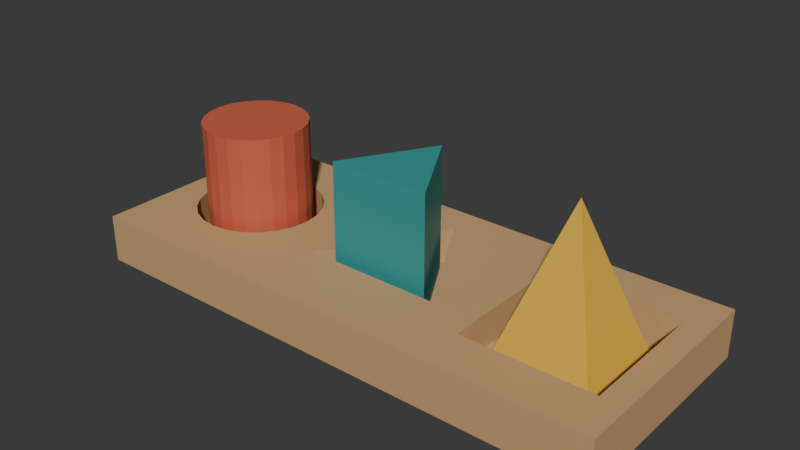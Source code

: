# Source: source.blend  (saved by Blender 4.3.34; exported with 4.5.12 LTS)
import bpy
from mathutils import Matrix  # noqa: F401  (used for matrix-valued properties, if any)

bpy.ops.wm.read_factory_settings(use_empty=True)
scene = bpy.context.scene
scene.name = 'Scene'

# ---- collections
col_collection = bpy.data.collections.new('Collection'); scene.collection.children.link(col_collection)

# ---- materials (node trees are filled in below, after node groups)
mat_board_warmmaple = bpy.data.materials.new('Board_WarmMaple')
mat_board_warmmaple.diffuse_color = (0.58, 0.365, 0.17, 1.0)
mat_cylinder_terracotta = bpy.data.materials.new('Cylinder_Terracotta')
mat_cylinder_terracotta.diffuse_color = (0.63, 0.125, 0.065, 1.0)
mat_prism_deepteal = bpy.data.materials.new('Prism_DeepTeal')
mat_prism_deepteal.diffuse_color = (0.035, 0.32, 0.31, 1.0)
mat_pyramid_goldenochre = bpy.data.materials.new('Pyramid_GoldenOchre')
mat_pyramid_goldenochre.diffuse_color = (0.79, 0.48, 0.055, 1.0)

# ---- material node trees
mat_board_warmmaple.use_nodes = True; mat_board_warmmaple.node_tree.nodes.clear()
_N = mat_board_warmmaple.node_tree.nodes; _L = mat_board_warmmaple.node_tree.links
n0 = _N.new('ShaderNodeBsdfPrincipled'); n0.name = 'Principled BSDF'; n0.location = (10, 300)
n0.inputs[0].default_value = (0.58, 0.365, 0.17, 1.0)
n0.inputs[2].default_value = 0.72
n1 = _N.new('ShaderNodeOutputMaterial'); n1.name = 'Material Output'; n1.location = (300, 300)
_L.new(n0.outputs[0], n1.inputs[0])
n1.is_active_output = True
mat_cylinder_terracotta.use_nodes = True; mat_cylinder_terracotta.node_tree.nodes.clear()
_N = mat_cylinder_terracotta.node_tree.nodes; _L = mat_cylinder_terracotta.node_tree.links
n0 = _N.new('ShaderNodeBsdfPrincipled'); n0.name = 'Principled BSDF'; n0.location = (10, 300)
n0.inputs[0].default_value = (0.63, 0.125, 0.065, 1.0)
n0.inputs[2].default_value = 0.57
n1 = _N.new('ShaderNodeOutputMaterial'); n1.name = 'Material Output'; n1.location = (300, 300)
_L.new(n0.outputs[0], n1.inputs[0])
n1.is_active_output = True
mat_prism_deepteal.use_nodes = True; mat_prism_deepteal.node_tree.nodes.clear()
_N = mat_prism_deepteal.node_tree.nodes; _L = mat_prism_deepteal.node_tree.links
n0 = _N.new('ShaderNodeBsdfPrincipled'); n0.name = 'Principled BSDF'; n0.location = (10, 300)
n0.inputs[0].default_value = (0.035, 0.32, 0.31, 1.0)
n0.inputs[2].default_value = 0.57
n1 = _N.new('ShaderNodeOutputMaterial'); n1.name = 'Material Output'; n1.location = (300, 300)
_L.new(n0.outputs[0], n1.inputs[0])
n1.is_active_output = True
mat_pyramid_goldenochre.use_nodes = True; mat_pyramid_goldenochre.node_tree.nodes.clear()
_N = mat_pyramid_goldenochre.node_tree.nodes; _L = mat_pyramid_goldenochre.node_tree.links
n0 = _N.new('ShaderNodeBsdfPrincipled'); n0.name = 'Principled BSDF'; n0.location = (10, 300)
n0.inputs[0].default_value = (0.79, 0.48, 0.055, 1.0)
n0.inputs[2].default_value = 0.57
n1 = _N.new('ShaderNodeOutputMaterial'); n1.name = 'Material Output'; n1.location = (300, 300)
_L.new(n0.outputs[0], n1.inputs[0])
n1.is_active_output = True

# ---- world
world_world = bpy.data.worlds.new('World'); scene.world = world_world
world_world.use_nodes = True; world_world.node_tree.nodes.clear()
_N = world_world.node_tree.nodes; _L = world_world.node_tree.links
n0 = _N.new('ShaderNodeOutputWorld'); n0.name = 'World Output'; n0.location = (300, 300)
n1 = _N.new('ShaderNodeBackground'); n1.name = 'Background'; n1.location = (10, 300)
n1.inputs[0].default_value = (0.05088, 0.05088, 0.05088, 1.0)
_L.new(n1.outputs[0], n0.inputs[0])
n0.is_active_output = True
world_world.color = (0.05088, 0.05088, 0.05088)
world_world.sun_shadow_jitter_overblur = 0.0

# ---- meshes
me_board_threetrueblindcavities = bpy.data.meshes.new('Board_ThreeTrueBlindCavities')
me_board_threetrueblindcavities.from_pydata([(-0.16, 0.0, 0.085), (-0.208, 0.0, 0.085), (-0.208, 0.0, 0.024), (-0.16, 0.04287, 0.085), (-0.2118, 0.02899, 0.085), (-0.2118, 0.02899, 0.024), (-0.16, 0.09238, 0.085), (-0.223, 0.056, 0.085), (-0.223, 0.056, 0.024), (-0.16, 0.16, 0.085), (-0.2408, 0.0792, 0.085), (-0.2408, 0.0792, 0.024), (-0.16, 0.2, 0.085), (-0.2506, 0.08673, 0.085), (-0.2506, 0.08673, 0.024), (-0.2045, 0.2, 0.085), (-0.264, 0.09699, 0.085), (-0.264, 0.09699, 0.024), (-0.2664, 0.2, 0.085), (-0.291, 0.1082, 0.085), (-0.291, 0.1082, 0.024), (-0.32, 0.2, 0.085), (-0.32, 0.112, 0.085), (-0.32, 0.112, 0.024), (-0.3736, 0.2, 0.085), (-0.349, 0.1082, 0.085), (-0.349, 0.1082, 0.024), (-0.4355, 0.2, 0.085), (-0.376, 0.09699, 0.085), (-0.376, 0.09699, 0.024), (-0.48, 0.2, 0.085), (-0.3894, 0.08673, 0.085), (-0.3894, 0.08673, 0.024), (-0.48, 0.16, 0.085), (-0.3992, 0.0792, 0.085), (-0.3992, 0.0792, 0.024), (-0.48, 0.09238, 0.085), (-0.417, 0.056, 0.085), (-0.417, 0.056, 0.024), (-0.48, 0.04287, 0.085), (-0.4282, 0.02899, 0.085), (-0.4282, 0.02899, 0.024), (-0.48, 0.0, 0.085), (-0.432, 0.0, 0.085), (-0.432, 0.0, 0.024), (-0.48, -0.04287, 0.085), (-0.4282, -0.02899, 0.085), (-0.4282, -0.02899, 0.024), (-0.48, -0.09238, 0.085), (-0.417, -0.056, 0.085), (-0.417, -0.056, 0.024), (-0.48, -0.16, 0.085), (-0.3992, -0.0792, 0.085), (-0.3992, -0.0792, 0.024), (-0.48, -0.2, 0.085), (-0.3894, -0.08673, 0.085), (-0.3894, -0.08673, 0.024), (-0.4355, -0.2, 0.085), (-0.376, -0.09699, 0.085), (-0.376, -0.09699, 0.024), (-0.3736, -0.2, 0.085), (-0.349, -0.1082, 0.085), (-0.349, -0.1082, 0.024), (-0.32, -0.2, 0.085), (-0.32, -0.112, 0.085), (-0.32, -0.112, 0.024), (-0.2664, -0.2, 0.085), (-0.291, -0.1082, 0.085), (-0.291, -0.1082, 0.024), (-0.2045, -0.2, 0.085), (-0.264, -0.09699, 0.085), (-0.264, -0.09699, 0.024), (-0.16, -0.2, 0.085), (-0.2506, -0.08673, 0.085), (-0.2506, -0.08673, 0.024), (-0.16, -0.16, 0.085), (-0.2408, -0.0792, 0.085), (-0.2408, -0.0792, 0.024), (-0.16, -0.09238, 0.085), (-0.223, -0.056, 0.085), (-0.223, -0.056, 0.024), (-0.16, -0.04287, 0.085), (-0.2118, -0.02899, 0.085), (-0.2118, -0.02899, 0.024), (-0.32, 0.0, 0.024), (0.16, 0.0, 0.085), (0.08198, 0.0, 0.085), (0.08198, 0.0, 0.024), (0.16, 0.04287, 0.085), (0.071, 0.01902, 0.085), (0.071, 0.01902, 0.024), (0.16, 0.09238, 0.085), (0.06149, 0.0355, 0.085), (0.06149, 0.0355, 0.024), (0.16, 0.16, 0.085), (0.05198, 0.05198, 0.085), (0.05198, 0.05198, 0.024), (0.16, 0.2, 0.085), (0.04762, 0.05952, 0.085), (0.04762, 0.05952, 0.024), (0.1155, 0.2, 0.085), (0.04099, 0.071, 0.085), (0.04099, 0.071, 0.024), (0.05359, 0.2, 0.085), (0.02599, 0.09699, 0.085), (0.02599, 0.09699, 0.024), (0.0, 0.2, 0.085), (0.0, 0.142, 0.085), (0.0, 0.142, 0.024), (-0.05359, 0.2, 0.085), (-0.02599, 0.09699, 0.085), (-0.02599, 0.09699, 0.024), (-0.1155, 0.2, 0.085), (-0.04099, 0.071, 0.085), (-0.04099, 0.071, 0.024), (-0.04762, 0.05952, 0.085), (-0.04762, 0.05952, 0.024), (-0.05198, 0.05198, 0.085), (-0.05198, 0.05198, 0.024), (-0.06149, 0.0355, 0.085), (-0.06149, 0.0355, 0.024), (-0.071, 0.01902, 0.085), (-0.071, 0.01902, 0.024), (-0.08198, 0.0, 0.085), (-0.08198, 0.0, 0.024), (-0.09699, -0.02599, 0.085), (-0.09699, -0.02599, 0.024), (-0.123, -0.071, 0.085), (-0.123, -0.071, 0.024), (-0.071, -0.071, 0.085), (-0.071, -0.071, 0.024), (-0.0568, -0.071, 0.085), (-0.0568, -0.071, 0.024), (-0.1155, -0.2, 0.085), (-0.04099, -0.071, 0.085), (-0.04099, -0.071, 0.024), (-0.05359, -0.2, 0.085), (-0.01902, -0.071, 0.085), (-0.01902, -0.071, 0.024), (0.0, -0.2, 0.085), (0.0, -0.071, 0.085), (0.0, -0.071, 0.024), (0.05359, -0.2, 0.085), (0.01902, -0.071, 0.085), (0.01902, -0.071, 0.024), (0.1155, -0.2, 0.085), (0.04099, -0.071, 0.085), (0.04099, -0.071, 0.024), (0.16, -0.2, 0.085), (0.0568, -0.071, 0.085), (0.0568, -0.071, 0.024), (0.16, -0.16, 0.085), (0.071, -0.071, 0.085), (0.071, -0.071, 0.024), (0.16, -0.09238, 0.085), (0.123, -0.071, 0.085), (0.123, -0.071, 0.024), (0.16, -0.04287, 0.085), (0.09699, -0.02599, 0.085), (0.09699, -0.02599, 0.024), (0.0, 0.0, 0.024), (0.48, 0.0, 0.085), (0.437, 0.0, 0.085), (0.437, 0.0, 0.024), (0.48, 0.04287, 0.085), (0.437, 0.03135, 0.085), (0.437, 0.03135, 0.024), (0.48, 0.09238, 0.085), (0.437, 0.06755, 0.085), (0.437, 0.06755, 0.024), (0.48, 0.16, 0.085), (0.437, 0.117, 0.085), (0.437, 0.117, 0.024), (0.48, 0.2, 0.085), (0.4136, 0.117, 0.085), (0.4136, 0.117, 0.024), (0.4355, 0.2, 0.085), (0.3875, 0.117, 0.085), (0.3875, 0.117, 0.024), (0.3736, 0.2, 0.085), (0.3514, 0.117, 0.085), (0.3514, 0.117, 0.024), (0.32, 0.2, 0.085), (0.32, 0.117, 0.085), (0.32, 0.117, 0.024), (0.2664, 0.2, 0.085), (0.2886, 0.117, 0.085), (0.2886, 0.117, 0.024), (0.2045, 0.2, 0.085), (0.2524, 0.117, 0.085), (0.2524, 0.117, 0.024), (0.2264, 0.117, 0.085), (0.2264, 0.117, 0.024), (0.203, 0.117, 0.085), (0.203, 0.117, 0.024), (0.203, 0.06755, 0.085), (0.203, 0.06755, 0.024), (0.203, 0.03135, 0.085), (0.203, 0.03135, 0.024), (0.203, 0.0, 0.085), (0.203, 0.0, 0.024), (0.203, -0.03135, 0.085), (0.203, -0.03135, 0.024), (0.203, -0.06755, 0.085), (0.203, -0.06755, 0.024), (0.203, -0.117, 0.085), (0.203, -0.117, 0.024), (0.2264, -0.117, 0.085), (0.2264, -0.117, 0.024), (0.2045, -0.2, 0.085), (0.2524, -0.117, 0.085), (0.2524, -0.117, 0.024), (0.2664, -0.2, 0.085), (0.2886, -0.117, 0.085), (0.2886, -0.117, 0.024), (0.32, -0.2, 0.085), (0.32, -0.117, 0.085), (0.32, -0.117, 0.024), (0.3736, -0.2, 0.085), (0.3514, -0.117, 0.085), (0.3514, -0.117, 0.024), (0.4355, -0.2, 0.085), (0.3875, -0.117, 0.085), (0.3875, -0.117, 0.024), (0.48, -0.2, 0.085), (0.4136, -0.117, 0.085), (0.4136, -0.117, 0.024), (0.48, -0.16, 0.085), (0.437, -0.117, 0.085), (0.437, -0.117, 0.024), (0.48, -0.09238, 0.085), (0.437, -0.06755, 0.085), (0.437, -0.06755, 0.024), (0.48, -0.04287, 0.085), (0.437, -0.03135, 0.085), (0.437, -0.03135, 0.024), (0.32, 0.0, 0.024), (0.0, 0.0, 0.0), (-0.16, 0.2, 0.0), (-0.2045, 0.2, 0.0), (-0.2664, 0.2, 0.0), (-0.32, 0.2, 0.0), (-0.3736, 0.2, 0.0), (-0.4355, 0.2, 0.0), (-0.48, 0.2, 0.0), (-0.48, 0.16, 0.0), (-0.48, 0.09238, 0.0), (-0.48, 0.04287, 0.0), (-0.48, 0.0, 0.0), (-0.48, -0.04287, 0.0), (-0.48, -0.09238, 0.0), (-0.48, -0.16, 0.0), (-0.48, -0.2, 0.0), (-0.4355, -0.2, 0.0), (-0.3736, -0.2, 0.0), (-0.32, -0.2, 0.0), (-0.2664, -0.2, 0.0), (-0.2045, -0.2, 0.0), (-0.16, -0.2, 0.0), (0.16, 0.2, 0.0), (0.1155, 0.2, 0.0), (0.05359, 0.2, 0.0), (0.0, 0.2, 0.0), (-0.05359, 0.2, 0.0), (-0.1155, 0.2, 0.0), (-0.1155, -0.2, 0.0), (-0.05359, -0.2, 0.0), (0.0, -0.2, 0.0), (0.05359, -0.2, 0.0), (0.1155, -0.2, 0.0), (0.16, -0.2, 0.0), (0.48, 0.0, 0.0), (0.48, 0.04287, 0.0), (0.48, 0.09238, 0.0), (0.48, 0.16, 0.0), (0.48, 0.2, 0.0), (0.4355, 0.2, 0.0), (0.3736, 0.2, 0.0), (0.32, 0.2, 0.0), (0.2664, 0.2, 0.0), (0.2045, 0.2, 0.0), (0.2045, -0.2, 0.0), (0.2664, -0.2, 0.0), (0.32, -0.2, 0.0), (0.3736, -0.2, 0.0), (0.4355, -0.2, 0.0), (0.48, -0.2, 0.0), (0.48, -0.16, 0.0), (0.48, -0.09238, 0.0), (0.48, -0.04287, 0.0)], [], [(0, 3, 4, 1), (1, 4, 5, 2), (84, 2, 5), (3, 6, 7, 4), (4, 7, 8, 5), (84, 5, 8), (6, 9, 10, 7), (7, 10, 11, 8), (84, 8, 11), (9, 12, 13, 10), (10, 13, 14, 11), (84, 11, 14), (12, 15, 16, 13), (13, 16, 17, 14), (84, 14, 17), (15, 18, 19, 16), (16, 19, 20, 17), (84, 17, 20), (18, 21, 22, 19), (19, 22, 23, 20), (84, 20, 23), (21, 24, 25, 22), (22, 25, 26, 23), (84, 23, 26), (24, 27, 28, 25), (25, 28, 29, 26), (84, 26, 29), (27, 30, 31, 28), (28, 31, 32, 29), (84, 29, 32), (30, 33, 34, 31), (31, 34, 35, 32), (84, 32, 35), (33, 36, 37, 34), (34, 37, 38, 35), (84, 35, 38), (36, 39, 40, 37), (37, 40, 41, 38), (84, 38, 41), (39, 42, 43, 40), (40, 43, 44, 41), (84, 41, 44), (42, 45, 46, 43), (43, 46, 47, 44), (84, 44, 47), (45, 48, 49, 46), (46, 49, 50, 47), (84, 47, 50), (48, 51, 52, 49), (49, 52, 53, 50), (84, 50, 53), (51, 54, 55, 52), (52, 55, 56, 53), (84, 53, 56), (54, 57, 58, 55), (55, 58, 59, 56), (84, 56, 59), (57, 60, 61, 58), (58, 61, 62, 59), (84, 59, 62), (60, 63, 64, 61), (61, 64, 65, 62), (84, 62, 65), (63, 66, 67, 64), (64, 67, 68, 65), (84, 65, 68), (66, 69, 70, 67), (67, 70, 71, 68), (84, 68, 71), (69, 72, 73, 70), (70, 73, 74, 71), (84, 71, 74), (72, 75, 76, 73), (73, 76, 77, 74), (84, 74, 77), (75, 78, 79, 76), (76, 79, 80, 77), (84, 77, 80), (78, 81, 82, 79), (79, 82, 83, 80), (84, 80, 83), (81, 0, 1, 82), (82, 1, 2, 83), (84, 83, 2), (85, 88, 89, 86), (86, 89, 90, 87), (160, 87, 90), (88, 91, 92, 89), (89, 92, 93, 90), (160, 90, 93), (91, 94, 95, 92), (92, 95, 96, 93), (160, 93, 96), (94, 97, 98, 95), (95, 98, 99, 96), (160, 96, 99), (97, 100, 101, 98), (98, 101, 102, 99), (160, 99, 102), (100, 103, 104, 101), (101, 104, 105, 102), (160, 102, 105), (103, 106, 107, 104), (104, 107, 108, 105), (160, 105, 108), (106, 109, 110, 107), (107, 110, 111, 108), (160, 108, 111), (109, 112, 113, 110), (110, 113, 114, 111), (160, 111, 114), (112, 12, 115, 113), (113, 115, 116, 114), (160, 114, 116), (12, 9, 117, 115), (115, 117, 118, 116), (160, 116, 118), (9, 6, 119, 117), (117, 119, 120, 118), (160, 118, 120), (6, 3, 121, 119), (119, 121, 122, 120), (160, 120, 122), (3, 0, 123, 121), (121, 123, 124, 122), (160, 122, 124), (0, 81, 125, 123), (123, 125, 126, 124), (160, 124, 126), (81, 78, 127, 125), (125, 127, 128, 126), (160, 126, 128), (78, 75, 129, 127), (127, 129, 130, 128), (160, 128, 130), (75, 72, 131, 129), (129, 131, 132, 130), (160, 130, 132), (72, 133, 134, 131), (131, 134, 135, 132), (160, 132, 135), (133, 136, 137, 134), (134, 137, 138, 135), (160, 135, 138), (136, 139, 140, 137), (137, 140, 141, 138), (160, 138, 141), (139, 142, 143, 140), (140, 143, 144, 141), (160, 141, 144), (142, 145, 146, 143), (143, 146, 147, 144), (160, 144, 147), (145, 148, 149, 146), (146, 149, 150, 147), (160, 147, 150), (148, 151, 152, 149), (149, 152, 153, 150), (160, 150, 153), (151, 154, 155, 152), (152, 155, 156, 153), (160, 153, 156), (154, 157, 158, 155), (155, 158, 159, 156), (160, 156, 159), (157, 85, 86, 158), (158, 86, 87, 159), (160, 159, 87), (161, 164, 165, 162), (162, 165, 166, 163), (236, 163, 166), (164, 167, 168, 165), (165, 168, 169, 166), (236, 166, 169), (167, 170, 171, 168), (168, 171, 172, 169), (236, 169, 172), (170, 173, 174, 171), (171, 174, 175, 172), (236, 172, 175), (173, 176, 177, 174), (174, 177, 178, 175), (236, 175, 178), (176, 179, 180, 177), (177, 180, 181, 178), (236, 178, 181), (179, 182, 183, 180), (180, 183, 184, 181), (236, 181, 184), (182, 185, 186, 183), (183, 186, 187, 184), (236, 184, 187), (185, 188, 189, 186), (186, 189, 190, 187), (236, 187, 190), (188, 97, 191, 189), (189, 191, 192, 190), (236, 190, 192), (97, 94, 193, 191), (191, 193, 194, 192), (236, 192, 194), (94, 91, 195, 193), (193, 195, 196, 194), (236, 194, 196), (91, 88, 197, 195), (195, 197, 198, 196), (236, 196, 198), (88, 85, 199, 197), (197, 199, 200, 198), (236, 198, 200), (85, 157, 201, 199), (199, 201, 202, 200), (236, 200, 202), (157, 154, 203, 201), (201, 203, 204, 202), (236, 202, 204), (154, 151, 205, 203), (203, 205, 206, 204), (236, 204, 206), (151, 148, 207, 205), (205, 207, 208, 206), (236, 206, 208), (148, 209, 210, 207), (207, 210, 211, 208), (236, 208, 211), (209, 212, 213, 210), (210, 213, 214, 211), (236, 211, 214), (212, 215, 216, 213), (213, 216, 217, 214), (236, 214, 217), (215, 218, 219, 216), (216, 219, 220, 217), (236, 217, 220), (218, 221, 222, 219), (219, 222, 223, 220), (236, 220, 223), (221, 224, 225, 222), (222, 225, 226, 223), (236, 223, 226), (224, 227, 228, 225), (225, 228, 229, 226), (236, 226, 229), (227, 230, 231, 228), (228, 231, 232, 229), (236, 229, 232), (230, 233, 234, 231), (231, 234, 235, 232), (236, 232, 235), (233, 161, 162, 234), (234, 162, 163, 235), (236, 235, 163), (15, 12, 238, 239), (237, 239, 238), (18, 15, 239, 240), (237, 240, 239), (21, 18, 240, 241), (237, 241, 240), (24, 21, 241, 242), (237, 242, 241), (27, 24, 242, 243), (237, 243, 242), (30, 27, 243, 244), (237, 244, 243), (33, 30, 244, 245), (237, 245, 244), (36, 33, 245, 246), (237, 246, 245), (39, 36, 246, 247), (237, 247, 246), (42, 39, 247, 248), (237, 248, 247), (45, 42, 248, 249), (237, 249, 248), (48, 45, 249, 250), (237, 250, 249), (51, 48, 250, 251), (237, 251, 250), (54, 51, 251, 252), (237, 252, 251), (57, 54, 252, 253), (237, 253, 252), (60, 57, 253, 254), (237, 254, 253), (63, 60, 254, 255), (237, 255, 254), (66, 63, 255, 256), (237, 256, 255), (69, 66, 256, 257), (237, 257, 256), (72, 69, 257, 258), (237, 258, 257), (100, 97, 259, 260), (237, 260, 259), (103, 100, 260, 261), (237, 261, 260), (106, 103, 261, 262), (237, 262, 261), (109, 106, 262, 263), (237, 263, 262), (112, 109, 263, 264), (237, 264, 263), (12, 112, 264, 238), (237, 238, 264), (133, 72, 258, 265), (237, 265, 258), (136, 133, 265, 266), (237, 266, 265), (139, 136, 266, 267), (237, 267, 266), (142, 139, 267, 268), (237, 268, 267), (145, 142, 268, 269), (237, 269, 268), (148, 145, 269, 270), (237, 270, 269), (164, 161, 271, 272), (237, 272, 271), (167, 164, 272, 273), (237, 273, 272), (170, 167, 273, 274), (237, 274, 273), (173, 170, 274, 275), (237, 275, 274), (176, 173, 275, 276), (237, 276, 275), (179, 176, 276, 277), (237, 277, 276), (182, 179, 277, 278), (237, 278, 277), (185, 182, 278, 279), (237, 279, 278), (188, 185, 279, 280), (237, 280, 279), (97, 188, 280, 259), (237, 259, 280), (209, 148, 270, 281), (237, 281, 270), (212, 209, 281, 282), (237, 282, 281), (215, 212, 282, 283), (237, 283, 282), (218, 215, 283, 284), (237, 284, 283), (221, 218, 284, 285), (237, 285, 284), (224, 221, 285, 286), (237, 286, 285), (227, 224, 286, 287), (237, 287, 286), (230, 227, 287, 288), (237, 288, 287), (233, 230, 288, 289), (237, 289, 288), (161, 233, 289, 271), (237, 271, 289)])
me_board_threetrueblindcavities.materials.append(mat_board_warmmaple)
me_board_threetrueblindcavities.materials.append(mat_cylinder_terracotta)
me_board_threetrueblindcavities.materials.append(mat_prism_deepteal)
me_board_threetrueblindcavities.materials.append(mat_pyramid_goldenochre)
me_board_threetrueblindcavities.update()
me_cylinder_circularsection = bpy.data.meshes.new('Cylinder_CircularSection')
me_cylinder_circularsection.from_pydata([(-0.228, 0.0, 0.024), (-0.2311, 0.02381, 0.024), (-0.2403, 0.046, 0.024), (-0.2549, 0.06505, 0.024), (-0.274, 0.07967, 0.024), (-0.2962, 0.08887, 0.024), (-0.32, 0.092, 0.024), (-0.3438, 0.08887, 0.024), (-0.366, 0.07967, 0.024), (-0.3851, 0.06505, 0.024), (-0.3997, 0.046, 0.024), (-0.4089, 0.02381, 0.024), (-0.412, 0.0, 0.024), (-0.4089, -0.02381, 0.024), (-0.3997, -0.046, 0.024), (-0.3851, -0.06505, 0.024), (-0.366, -0.07967, 0.024), (-0.3438, -0.08887, 0.024), (-0.32, -0.092, 0.024), (-0.2962, -0.08887, 0.024), (-0.274, -0.07967, 0.024), (-0.2549, -0.06505, 0.024), (-0.2403, -0.046, 0.024), (-0.2311, -0.02381, 0.024), (-0.228, 0.0, 0.244), (-0.2311, 0.02381, 0.244), (-0.2403, 0.046, 0.244), (-0.2549, 0.06505, 0.244), (-0.274, 0.07967, 0.244), (-0.2962, 0.08887, 0.244), (-0.32, 0.092, 0.244), (-0.3438, 0.08887, 0.244), (-0.366, 0.07967, 0.244), (-0.3851, 0.06505, 0.244), (-0.3997, 0.046, 0.244), (-0.4089, 0.02381, 0.244), (-0.412, 0.0, 0.244), (-0.4089, -0.02381, 0.244), (-0.3997, -0.046, 0.244), (-0.3851, -0.06505, 0.244), (-0.366, -0.07967, 0.244), (-0.3438, -0.08887, 0.244), (-0.32, -0.092, 0.244), (-0.2962, -0.08887, 0.244), (-0.274, -0.07967, 0.244), (-0.2549, -0.06505, 0.244), (-0.2403, -0.046, 0.244), (-0.2311, -0.02381, 0.244)], [], [(23, 22, 21, 20, 19, 18, 17, 16, 15, 14, 13, 12, 11, 10, 9, 8, 7, 6, 5, 4, 3, 2, 1, 0), (24, 25, 26, 27, 28, 29, 30, 31, 32, 33, 34, 35, 36, 37, 38, 39, 40, 41, 42, 43, 44, 45, 46, 47), (0, 1, 25, 24), (1, 2, 26, 25), (2, 3, 27, 26), (3, 4, 28, 27), (4, 5, 29, 28), (5, 6, 30, 29), (6, 7, 31, 30), (7, 8, 32, 31), (8, 9, 33, 32), (9, 10, 34, 33), (10, 11, 35, 34), (11, 12, 36, 35), (12, 13, 37, 36), (13, 14, 38, 37), (14, 15, 39, 38), (15, 16, 40, 39), (16, 17, 41, 40), (17, 18, 42, 41), (18, 19, 43, 42), (19, 20, 44, 43), (20, 21, 45, 44), (21, 22, 46, 45), (22, 23, 47, 46), (23, 0, 24, 47)])
me_cylinder_circularsection.polygons.foreach_set('material_index', [1, 1, 1, 1, 1, 1, 1, 1, 1, 1, 1, 1, 1, 1, 1, 1, 1, 1, 1, 1, 1, 1, 1, 1, 1, 1])
me_cylinder_circularsection.materials.append(mat_board_warmmaple)
me_cylinder_circularsection.materials.append(mat_cylinder_terracotta)
me_cylinder_circularsection.materials.append(mat_prism_deepteal)
me_cylinder_circularsection.materials.append(mat_pyramid_goldenochre)
me_cylinder_circularsection.update()
me_prism_triangularsection = bpy.data.meshes.new('Prism_TriangularSection')
me_prism_triangularsection.from_pydata([(0.0, 0.106, 0.024), (-0.0918, -0.053, 0.024), (0.0918, -0.053, 0.024), (0.0, 0.106, 0.249), (-0.0918, -0.053, 0.249), (0.0918, -0.053, 0.249)], [], [(2, 1, 0), (3, 4, 5), (0, 1, 4, 3), (1, 2, 5, 4), (2, 0, 3, 5)])
me_prism_triangularsection.polygons.foreach_set('material_index', [2, 2, 2, 2, 2])
me_prism_triangularsection.materials.append(mat_board_warmmaple)
me_prism_triangularsection.materials.append(mat_cylinder_terracotta)
me_prism_triangularsection.materials.append(mat_prism_deepteal)
me_prism_triangularsection.materials.append(mat_pyramid_goldenochre)
me_prism_triangularsection.update()
me_pyramid_squarebase = bpy.data.meshes.new('Pyramid_SquareBase')
me_pyramid_squarebase.from_pydata([(0.23, -0.09, 0.024), (0.41, -0.09, 0.024), (0.41, 0.09, 0.024), (0.23, 0.09, 0.024), (0.32, 0.0, 0.294)], [], [(3, 2, 1, 0), (0, 1, 4), (1, 2, 4), (2, 3, 4), (3, 0, 4)])
me_pyramid_squarebase.polygons.foreach_set('material_index', [3, 3, 3, 3, 3])
me_pyramid_squarebase.materials.append(mat_board_warmmaple)
me_pyramid_squarebase.materials.append(mat_cylinder_terracotta)
me_pyramid_squarebase.materials.append(mat_prism_deepteal)
me_pyramid_squarebase.materials.append(mat_pyramid_goldenochre)
me_pyramid_squarebase.update()

# ---- objects
ob_onerecessedsolidmatchingkit = bpy.data.objects.new('OneRecessedSolidMatchingKit', None)
ob_board_threetrueblindcavities = bpy.data.objects.new('Board_ThreeTrueBlindCavities', me_board_threetrueblindcavities)
ob_cylinder_circularsection = bpy.data.objects.new('Cylinder_CircularSection', me_cylinder_circularsection)
ob_prism_triangularsection = bpy.data.objects.new('Prism_TriangularSection', me_prism_triangularsection)
ob_pyramid_squarebase = bpy.data.objects.new('Pyramid_SquareBase', me_pyramid_squarebase)

# ---- transforms, parenting, visibility, modifiers, constraints
ob_onerecessedsolidmatchingkit.location = (0.0, 0.0, 0.0)
ob_board_threetrueblindcavities.parent = ob_onerecessedsolidmatchingkit
ob_board_threetrueblindcavities.location = (0.0, 0.0, 0.0)
ob_cylinder_circularsection.parent = ob_onerecessedsolidmatchingkit
ob_cylinder_circularsection.location = (0.0, 0.0, 0.0)
ob_prism_triangularsection.parent = ob_onerecessedsolidmatchingkit
ob_prism_triangularsection.location = (0.0, 0.0, 0.0)
ob_pyramid_squarebase.parent = ob_onerecessedsolidmatchingkit
ob_pyramid_squarebase.location = (0.0, 0.0, 0.0)

# ---- collection membership
scene.collection.objects.link(ob_onerecessedsolidmatchingkit)
scene.collection.objects.link(ob_board_threetrueblindcavities)
scene.collection.objects.link(ob_cylinder_circularsection)
scene.collection.objects.link(ob_prism_triangularsection)
scene.collection.objects.link(ob_pyramid_squarebase)

# ---- scene / render settings (as saved in the file)
scene.frame_start = 1; scene.frame_end = 250; scene.frame_set(1)
scene.render.engine = 'CYCLES'
scene.render.use_compositing = False
scene.cycles.use_denoising = False
scene.cycles.samples = 128
scene.cycles.use_adaptive_sampling = False
scene.cycles.seed = 17
bpy.context.view_layer.update()

# ---- added for rendering (the .blend has no active camera and no usable light): camera, sun
cam_auto = bpy.data.cameras.new('AutoCamera')
cam_auto.lens = 50.0
cam_auto.sensor_width = 36.0
cam_auto.clip_end = 1000.0
ob_auto_camera = bpy.data.objects.new('AutoCamera', cam_auto)
scene.collection.objects.link(ob_auto_camera)
ob_auto_camera.location = (0.999943, -1.19993, 0.946955)
ob_auto_camera.rotation_euler = (1.09748, -7.21219e-08, 0.694738)
scene.camera = ob_auto_camera
light_auto_sun = bpy.data.lights.new('AutoSun', 'SUN')
light_auto_sun.energy = 3.0
light_auto_sun.angle = 0.0523599
ob_auto_sun = bpy.data.objects.new('AutoSun', light_auto_sun)
scene.collection.objects.link(ob_auto_sun)
ob_auto_sun.rotation_euler = (0.872665, 0.174533, 0.523599)
bpy.context.view_layer.update()
